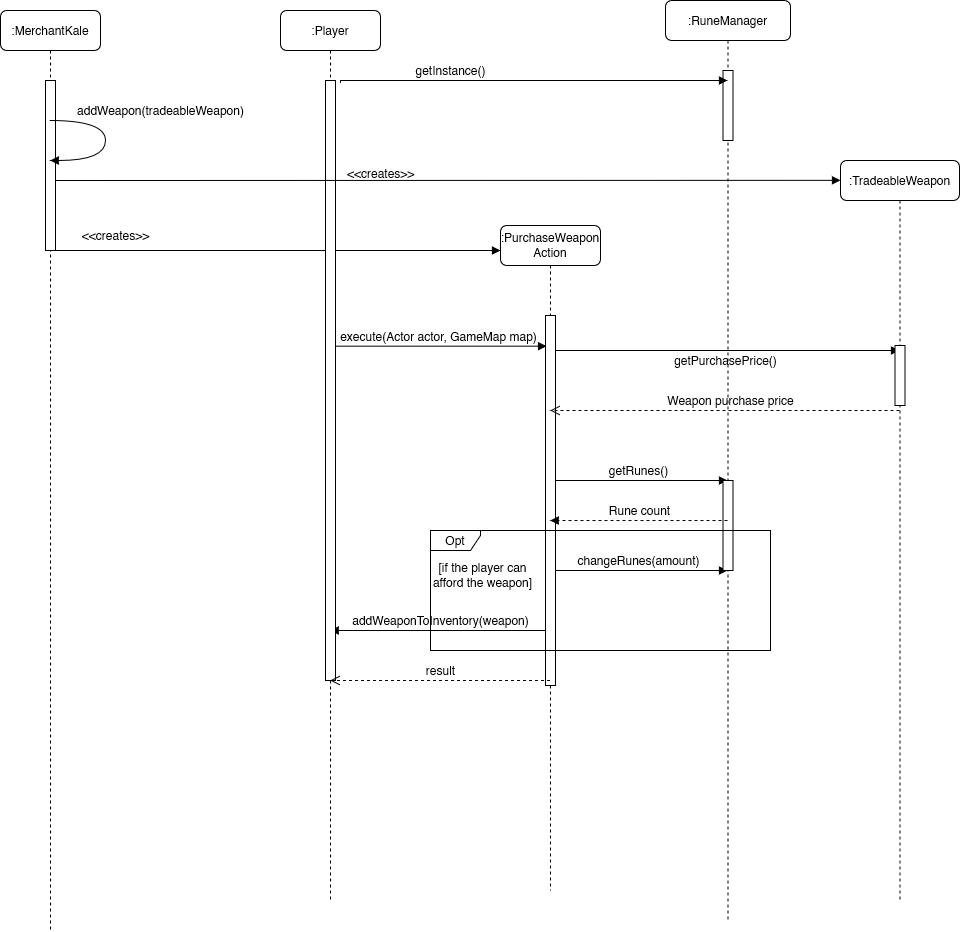

The diagram above was exported from draw.io. Its source (the exported page's mxGraphModel, read from the mxfile embedded in the PNG):
<mxGraphModel dx="1195" dy="661" grid="1" gridSize="10" guides="1" tooltips="1" connect="1" arrows="1" fold="1" page="1" pageScale="1" pageWidth="827" pageHeight="1169" math="0" shadow="0">
  <root>
    <mxCell id="0" />
    <mxCell id="1" parent="0" />
    <mxCell id="okE7Q3x3RyowNFd4Rjw1-27" value="" style="html=1;verticalAlign=bottom;endArrow=block;labelBackgroundColor=none;fontFamily=Helvetica;fontSize=12;edgeStyle=elbowEdgeStyle;elbow=vertical;" parent="1" edge="1" target="okE7Q3x3RyowNFd4Rjw1-3" source="okE7Q3x3RyowNFd4Rjw1-5">
      <mxGeometry relative="1" as="geometry">
        <mxPoint x="330" y="370" as="sourcePoint" />
        <mxPoint as="offset" />
        <mxPoint x="900" y="370" as="targetPoint" />
        <Array as="points">
          <mxPoint x="820" y="420" />
        </Array>
      </mxGeometry>
    </mxCell>
    <mxCell id="IWmWCBfLsV875eVu6dva-10" value="changeRunes(amount)" style="html=1;verticalAlign=bottom;endArrow=block;labelBackgroundColor=none;fontFamily=Helvetica;fontSize=12;rounded=0;edgeStyle=elbowEdgeStyle;elbow=vertical;" edge="1" parent="1" source="okE7Q3x3RyowNFd4Rjw1-5" target="okE7Q3x3RyowNFd4Rjw1-7">
      <mxGeometry relative="1" as="geometry">
        <mxPoint x="660" y="560" as="sourcePoint" />
        <mxPoint x="837" y="560" as="targetPoint" />
        <mxPoint as="offset" />
        <Array as="points">
          <mxPoint x="750" y="640" />
          <mxPoint x="680" y="670" />
        </Array>
      </mxGeometry>
    </mxCell>
    <mxCell id="IWmWCBfLsV875eVu6dva-5" value="getRunes()" style="html=1;verticalAlign=bottom;endArrow=block;labelBackgroundColor=none;fontFamily=Helvetica;fontSize=12;rounded=0;edgeStyle=elbowEdgeStyle;elbow=vertical;" edge="1" parent="1" source="okE7Q3x3RyowNFd4Rjw1-5" target="okE7Q3x3RyowNFd4Rjw1-7">
      <mxGeometry relative="1" as="geometry">
        <mxPoint x="650" y="550" as="sourcePoint" />
        <mxPoint x="866" y="552" as="targetPoint" />
        <mxPoint as="offset" />
        <Array as="points">
          <mxPoint x="730" y="550" />
          <mxPoint x="670" y="660" />
        </Array>
      </mxGeometry>
    </mxCell>
    <mxCell id="IWmWCBfLsV875eVu6dva-11" value="addWeaponToInventory(weapon)" style="html=1;verticalAlign=bottom;endArrow=block;labelBackgroundColor=none;fontFamily=Helvetica;fontSize=12;rounded=0;edgeStyle=elbowEdgeStyle;elbow=vertical;" edge="1" parent="1" source="okE7Q3x3RyowNFd4Rjw1-5" target="okE7Q3x3RyowNFd4Rjw1-18">
      <mxGeometry relative="1" as="geometry">
        <mxPoint x="660" y="650" as="sourcePoint" />
        <mxPoint x="837" y="650" as="targetPoint" />
        <mxPoint as="offset" />
        <Array as="points">
          <mxPoint x="540" y="700" />
          <mxPoint x="690" y="680" />
        </Array>
      </mxGeometry>
    </mxCell>
    <mxCell id="IWmWCBfLsV875eVu6dva-3" value="execute(Actor actor, GameMap map)" style="html=1;verticalAlign=bottom;endArrow=block;labelBackgroundColor=none;fontFamily=Helvetica;fontSize=12;rounded=0;edgeStyle=elbowEdgeStyle;elbow=vertical;entryX=0.105;entryY=0.083;entryDx=0;entryDy=0;entryPerimeter=0;" edge="1" parent="1" source="okE7Q3x3RyowNFd4Rjw1-18" target="okE7Q3x3RyowNFd4Rjw1-6">
      <mxGeometry relative="1" as="geometry">
        <mxPoint x="150" y="390" as="sourcePoint" />
        <mxPoint x="631" y="390" as="targetPoint" />
        <mxPoint as="offset" />
        <Array as="points" />
      </mxGeometry>
    </mxCell>
    <mxCell id="okE7Q3x3RyowNFd4Rjw1-1" value=":MerchantKale" style="shape=umlLifeline;perimeter=lifelinePerimeter;whiteSpace=wrap;html=1;container=1;collapsible=0;recursiveResize=0;outlineConnect=0;rounded=1;shadow=0;comic=0;labelBackgroundColor=none;strokeWidth=1;fontFamily=Helvetica;fontSize=12;align=center;" parent="1" vertex="1">
      <mxGeometry x="100" y="80" width="100" height="920" as="geometry" />
    </mxCell>
    <mxCell id="okE7Q3x3RyowNFd4Rjw1-14" value="" style="html=1;points=[];perimeter=orthogonalPerimeter;rounded=0;shadow=0;comic=0;labelBackgroundColor=none;strokeWidth=1;fontFamily=Helvetica;fontSize=12;align=center;" parent="okE7Q3x3RyowNFd4Rjw1-1" vertex="1">
      <mxGeometry x="45" y="70" width="10" height="170" as="geometry" />
    </mxCell>
    <mxCell id="okE7Q3x3RyowNFd4Rjw1-16" value="" style="html=1;verticalAlign=bottom;endArrow=block;labelBackgroundColor=none;fontFamily=Helvetica;fontSize=12;rounded=0;edgeStyle=elbowEdgeStyle;elbow=vertical;" parent="okE7Q3x3RyowNFd4Rjw1-1" edge="1">
      <mxGeometry x="0.067" relative="1" as="geometry">
        <mxPoint x="55" y="240" as="sourcePoint" />
        <mxPoint x="500" y="240" as="targetPoint" />
        <mxPoint as="offset" />
        <Array as="points">
          <mxPoint x="160" y="240" />
        </Array>
      </mxGeometry>
    </mxCell>
    <mxCell id="okE7Q3x3RyowNFd4Rjw1-3" value=":TradeableWeapon" style="shape=umlLifeline;perimeter=lifelinePerimeter;whiteSpace=wrap;html=1;container=1;collapsible=0;recursiveResize=0;outlineConnect=0;rounded=1;shadow=0;comic=0;labelBackgroundColor=none;strokeWidth=1;fontFamily=Helvetica;fontSize=12;align=center;" parent="1" vertex="1">
      <mxGeometry x="940" y="230" width="119" height="740" as="geometry" />
    </mxCell>
    <mxCell id="okE7Q3x3RyowNFd4Rjw1-4" value="" style="html=1;points=[];perimeter=orthogonalPerimeter;rounded=0;shadow=0;comic=0;labelBackgroundColor=none;strokeWidth=1;fontFamily=Helvetica;fontSize=12;align=center;" parent="okE7Q3x3RyowNFd4Rjw1-3" vertex="1">
      <mxGeometry x="54.5" y="185" width="10" height="60" as="geometry" />
    </mxCell>
    <mxCell id="okE7Q3x3RyowNFd4Rjw1-5" value=":PurchaseWeapon&lt;br&gt;Action" style="shape=umlLifeline;perimeter=lifelinePerimeter;whiteSpace=wrap;html=1;container=1;collapsible=0;recursiveResize=0;outlineConnect=0;rounded=1;shadow=0;comic=0;labelBackgroundColor=none;strokeWidth=1;fontFamily=Helvetica;fontSize=12;align=center;" parent="1" vertex="1">
      <mxGeometry x="600" y="295" width="100" height="665" as="geometry" />
    </mxCell>
    <mxCell id="okE7Q3x3RyowNFd4Rjw1-6" value="" style="html=1;points=[];perimeter=orthogonalPerimeter;rounded=0;shadow=0;comic=0;labelBackgroundColor=none;strokeWidth=1;fontFamily=Helvetica;fontSize=12;align=center;" parent="okE7Q3x3RyowNFd4Rjw1-5" vertex="1">
      <mxGeometry x="45" y="90" width="10" height="370" as="geometry" />
    </mxCell>
    <mxCell id="okE7Q3x3RyowNFd4Rjw1-7" value=":RuneManager" style="shape=umlLifeline;perimeter=lifelinePerimeter;whiteSpace=wrap;html=1;container=1;collapsible=0;recursiveResize=0;outlineConnect=0;rounded=1;shadow=0;comic=0;labelBackgroundColor=none;strokeWidth=1;fontFamily=Helvetica;fontSize=12;align=center;" parent="1" vertex="1">
      <mxGeometry x="765" y="70" width="125" height="920" as="geometry" />
    </mxCell>
    <mxCell id="okE7Q3x3RyowNFd4Rjw1-8" value="" style="html=1;points=[];perimeter=orthogonalPerimeter;rounded=0;shadow=0;comic=0;labelBackgroundColor=none;strokeWidth=1;fontFamily=Helvetica;fontSize=12;align=center;" parent="okE7Q3x3RyowNFd4Rjw1-7" vertex="1">
      <mxGeometry x="57.5" y="70" width="10" height="70" as="geometry" />
    </mxCell>
    <mxCell id="okE7Q3x3RyowNFd4Rjw1-28" value="getPurchasePrice()" style="text;html=1;align=center;verticalAlign=middle;resizable=0;points=[];autosize=1;strokeColor=none;fillColor=none;labelBackgroundColor=none;" parent="okE7Q3x3RyowNFd4Rjw1-7" vertex="1">
      <mxGeometry x="-5" y="345" width="130" height="30" as="geometry" />
    </mxCell>
    <mxCell id="IWmWCBfLsV875eVu6dva-12" value="" style="html=1;points=[];perimeter=orthogonalPerimeter;rounded=0;shadow=0;comic=0;labelBackgroundColor=none;strokeWidth=1;fontFamily=Helvetica;fontSize=12;align=center;" vertex="1" parent="okE7Q3x3RyowNFd4Rjw1-7">
      <mxGeometry x="57.5" y="480" width="10" height="90" as="geometry" />
    </mxCell>
    <mxCell id="okE7Q3x3RyowNFd4Rjw1-18" value=":Player" style="shape=umlLifeline;perimeter=lifelinePerimeter;whiteSpace=wrap;html=1;container=1;collapsible=0;recursiveResize=0;outlineConnect=0;rounded=1;shadow=0;comic=0;labelBackgroundColor=none;strokeWidth=1;fontFamily=Helvetica;fontSize=12;align=center;" parent="1" vertex="1">
      <mxGeometry x="380" y="80" width="100" height="890" as="geometry" />
    </mxCell>
    <mxCell id="okE7Q3x3RyowNFd4Rjw1-19" value="" style="html=1;points=[];perimeter=orthogonalPerimeter;rounded=0;shadow=0;comic=0;labelBackgroundColor=none;strokeWidth=1;fontFamily=Helvetica;fontSize=12;align=center;" parent="okE7Q3x3RyowNFd4Rjw1-18" vertex="1">
      <mxGeometry x="45" y="70" width="10" height="600" as="geometry" />
    </mxCell>
    <mxCell id="okE7Q3x3RyowNFd4Rjw1-9" value="" style="html=1;verticalAlign=bottom;endArrow=block;labelBackgroundColor=none;fontFamily=Helvetica;fontSize=12;edgeStyle=elbowEdgeStyle;elbow=vertical;" parent="1" edge="1">
      <mxGeometry relative="1" as="geometry">
        <mxPoint x="155" y="250" as="sourcePoint" />
        <mxPoint as="offset" />
        <mxPoint x="940" y="250" as="targetPoint" />
      </mxGeometry>
    </mxCell>
    <mxCell id="okE7Q3x3RyowNFd4Rjw1-21" value="" style="html=1;verticalAlign=bottom;endArrow=block;labelBackgroundColor=none;fontFamily=Helvetica;fontSize=12;rounded=0;edgeStyle=elbowEdgeStyle;elbow=vertical;exitX=1.5;exitY=0.004;exitDx=0;exitDy=0;exitPerimeter=0;" parent="1" source="okE7Q3x3RyowNFd4Rjw1-19" target="okE7Q3x3RyowNFd4Rjw1-7" edge="1">
      <mxGeometry x="0.067" relative="1" as="geometry">
        <mxPoint x="470" y="150" as="sourcePoint" />
        <mxPoint x="590" y="150" as="targetPoint" />
        <mxPoint as="offset" />
        <Array as="points">
          <mxPoint x="630" y="150" />
          <mxPoint x="575" y="150" />
        </Array>
      </mxGeometry>
    </mxCell>
    <mxCell id="okE7Q3x3RyowNFd4Rjw1-22" value="getInstance()" style="text;html=1;align=center;verticalAlign=middle;resizable=0;points=[];autosize=1;strokeColor=none;fillColor=none;labelBackgroundColor=none;" parent="1" vertex="1">
      <mxGeometry x="505" y="125" width="90" height="30" as="geometry" />
    </mxCell>
    <mxCell id="okE7Q3x3RyowNFd4Rjw1-23" value="&amp;lt;&amp;lt;creates&amp;gt;&amp;gt;" style="text;html=1;align=center;verticalAlign=middle;resizable=0;points=[];autosize=1;strokeColor=none;fillColor=none;labelBackgroundColor=none;" parent="1" vertex="1">
      <mxGeometry x="170" y="290" width="90" height="30" as="geometry" />
    </mxCell>
    <mxCell id="okE7Q3x3RyowNFd4Rjw1-29" value="Weapon purchase price" style="html=1;verticalAlign=bottom;endArrow=open;dashed=1;endSize=8;labelBackgroundColor=none;fontFamily=Helvetica;fontSize=12;elbow=vertical;" parent="1" edge="1" target="okE7Q3x3RyowNFd4Rjw1-5" source="okE7Q3x3RyowNFd4Rjw1-3">
      <mxGeometry x="-0.0315" relative="1" as="geometry">
        <mxPoint x="330" y="400" as="targetPoint" />
        <mxPoint x="890" y="400" as="sourcePoint" />
        <mxPoint as="offset" />
        <Array as="points">
          <mxPoint x="850" y="480" />
        </Array>
      </mxGeometry>
    </mxCell>
    <mxCell id="okE7Q3x3RyowNFd4Rjw1-12" value="&lt;meta charset=&quot;utf-8&quot;&gt;&lt;span style=&quot;color: rgb(0, 0, 0); font-family: Helvetica; font-size: 12px; font-style: normal; font-variant-ligatures: normal; font-variant-caps: normal; font-weight: 400; letter-spacing: normal; text-align: center; text-indent: 0px; text-transform: none; word-spacing: 0px; -webkit-text-stroke-width: 0px; text-decoration-thickness: initial; text-decoration-style: initial; text-decoration-color: initial; float: none; display: inline !important;&quot;&gt;&amp;lt;&amp;lt;creates&amp;gt;&amp;gt;&lt;/span&gt;" style="text;whiteSpace=wrap;html=1;labelBackgroundColor=none;" parent="1" vertex="1">
      <mxGeometry x="445" y="230" width="100" height="40" as="geometry" />
    </mxCell>
    <mxCell id="IWmWCBfLsV875eVu6dva-2" value="addWeapon(tradeableWeapon)" style="html=1;verticalAlign=bottom;endArrow=block;labelBackgroundColor=none;fontFamily=Helvetica;fontSize=12;elbow=vertical;edgeStyle=orthogonalEdgeStyle;curved=1;" edge="1" parent="1" source="okE7Q3x3RyowNFd4Rjw1-1" target="okE7Q3x3RyowNFd4Rjw1-1">
      <mxGeometry x="-0.267" y="55" relative="1" as="geometry">
        <mxPoint x="145" y="190" as="sourcePoint" />
        <mxPoint x="145" y="230" as="targetPoint" />
        <Array as="points">
          <mxPoint x="205" y="190" />
          <mxPoint x="205" y="230" />
        </Array>
        <mxPoint as="offset" />
      </mxGeometry>
    </mxCell>
    <mxCell id="IWmWCBfLsV875eVu6dva-4" value="result" style="html=1;verticalAlign=bottom;endArrow=open;dashed=1;endSize=8;labelBackgroundColor=none;fontFamily=Helvetica;fontSize=12;elbow=vertical;edgeStyle=elbowEdgeStyle;" edge="1" parent="1" source="okE7Q3x3RyowNFd4Rjw1-5" target="okE7Q3x3RyowNFd4Rjw1-18">
      <mxGeometry x="-0.0023" relative="1" as="geometry">
        <mxPoint x="470" y="520" as="targetPoint" />
        <Array as="points">
          <mxPoint x="560" y="750" />
          <mxPoint x="550" y="560" />
        </Array>
        <mxPoint x="978" y="520" as="sourcePoint" />
        <mxPoint as="offset" />
      </mxGeometry>
    </mxCell>
    <mxCell id="IWmWCBfLsV875eVu6dva-7" value="Rune count" style="html=1;verticalAlign=bottom;endArrow=block;labelBackgroundColor=none;fontFamily=Helvetica;fontSize=12;rounded=0;edgeStyle=elbowEdgeStyle;elbow=vertical;dashed=1;" edge="1" parent="1" source="okE7Q3x3RyowNFd4Rjw1-7" target="okE7Q3x3RyowNFd4Rjw1-5">
      <mxGeometry relative="1" as="geometry">
        <mxPoint x="650" y="590" as="sourcePoint" />
        <mxPoint x="827" y="590" as="targetPoint" />
        <mxPoint as="offset" />
        <Array as="points">
          <mxPoint x="760" y="590" />
          <mxPoint x="680" y="603" />
          <mxPoint x="670" y="700" />
        </Array>
      </mxGeometry>
    </mxCell>
    <mxCell id="IWmWCBfLsV875eVu6dva-8" value="Opt" style="shape=umlFrame;whiteSpace=wrap;html=1;pointerEvents=0;width=50;height=20;fontFamily=Helvetica;" vertex="1" parent="1">
      <mxGeometry x="530" y="600" width="340" height="120" as="geometry" />
    </mxCell>
    <mxCell id="IWmWCBfLsV875eVu6dva-9" value="&lt;div&gt;[if the player can &lt;br&gt;&lt;/div&gt;&lt;div&gt;afford the weapon]&lt;/div&gt;" style="text;html=1;align=center;verticalAlign=middle;resizable=0;points=[];autosize=1;strokeColor=none;fillColor=none;fontFamily=Helvetica;" vertex="1" parent="1">
      <mxGeometry x="522" y="625" width="120" height="40" as="geometry" />
    </mxCell>
  </root>
</mxGraphModel>